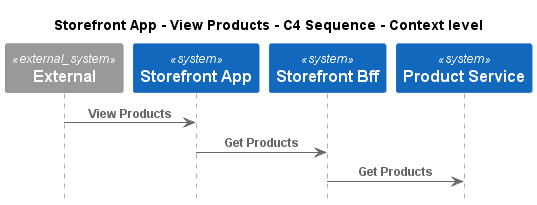

The diagram above was rendered by PlantUML. Its source (embedded in the PNG):
@startuml
!pragma layout smetana
!include ..\..\..\..\.c4s\C4_Sequence.puml

title Storefront App - View Products - C4 Sequence - Context level

System_Ext(C4InterFlow.SoftwareSystems.ExternalSystem, "External", "")
System(ECommercePlatform.SoftwareSystems.StorefrontApp, "Storefront App", "")
System(ECommercePlatform.SoftwareSystems.StorefrontBff, "Storefront Bff", "")
System(ECommercePlatform.SoftwareSystems.ProductService, "Product Service", "")

Rel(C4InterFlow.SoftwareSystems.ExternalSystem, ECommercePlatform.SoftwareSystems.StorefrontApp, "View Products")
Rel(ECommercePlatform.SoftwareSystems.StorefrontApp, ECommercePlatform.SoftwareSystems.StorefrontBff, "Get Products")
Rel(ECommercePlatform.SoftwareSystems.StorefrontBff, ECommercePlatform.SoftwareSystems.ProductService, "Get Products")


@enduml